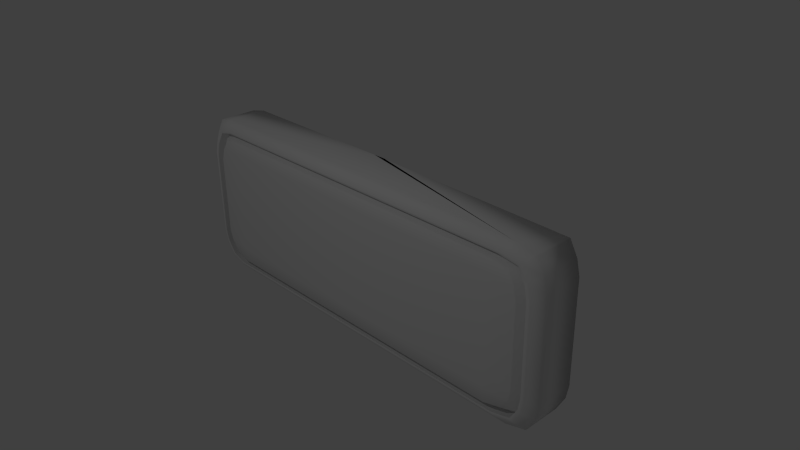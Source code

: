 # Source: emergency_exit.blend  (saved by Blender 2.71.0; exported with 4.5.12 LTS)
import bpy
from mathutils import Matrix  # noqa: F401  (used for matrix-valued properties, if any)

bpy.ops.wm.read_factory_settings(use_empty=True)
scene = bpy.context.scene
scene.name = 'Scene'

# ---- collections
col_collection_1 = bpy.data.collections.new('Collection 1'); scene.collection.children.link(col_collection_1)

# ---- materials (node trees are filled in below, after node groups)
mat_material = bpy.data.materials.new('Material')
mat_material.alpha_threshold = 0.0
mat_material.use_transparent_shadow = False
mat_material.roughness = 0.5
mat_material.line_color = (0.0, 0.0, 0.0, 1.0)
mat_material_001 = bpy.data.materials.new('Material.001')
mat_material_001.alpha_threshold = 0.0
mat_material_001.use_transparent_shadow = False
mat_material_001.roughness = 0.5
mat_material_001.line_color = (0.0, 0.0, 0.0, 1.0)

# ---- material node trees

# ---- world
world_world = bpy.data.worlds.new('World'); scene.world = world_world
world_world.color = (0.05088, 0.05088, 0.05088)
world_world.use_sun_shadow = False
world_world.sun_shadow_jitter_overblur = 0.0
world_world.cycles.sampling_method = 'MANUAL'
world_world.cycles.sample_map_resolution = 256

# ---- cameras
cam_camera = bpy.data.cameras.new('Camera')
cam_camera.clip_end = 100.0
cam_camera.lens = 35.0
cam_camera.sensor_width = 32.0
cam_camera.sensor_height = 18.0
cam_camera.ortho_scale = 7.314
cam_camera.dof.focus_distance = 0.0
cam_camera.dof.aperture_fstop = 128.0

# ---- lights
light_lamp = bpy.data.lights.new('Lamp', 'POINT')
light_lamp.transmission_factor = 0.0
light_lamp.cutoff_distance = 30.0
light_lamp.energy = 100.0
light_lamp.shadow_buffer_clip_start = 1.001
light_lamp.shadow_soft_size = 0.1
light_lamp.shadow_maximum_resolution = 0.006
light_lamp.use_absolute_resolution = True
light_lamp.cycles.use_multiple_importance_sampling = False

# ---- meshes
me_cube = bpy.data.meshes.new('Cube')
me_cube.from_pydata([(0.9123, -0.952, -1.789), (-0.9125, -0.952, -1.789), (0.9123, -0.952, -0.02613), (-0.9125, -0.952, -0.02613), (0.9612, -0.9993, -1.467), (0.9612, -0.9993, -0.3485), (-0.9614, -0.9993, -1.467), (-0.9614, -0.9993, -0.3485), (0.8234, -0.9993, -1.837), (-0.004139, -0.9993, -1.837), (-0.8316, -0.9993, -1.837), (0.8234, -0.9993, 0.02111), (-0.00414, -0.9993, 0.02111), (-0.8316, -0.9993, 0.02111), (0.8234, -0.9993, -1.467), (-0.004139, -0.9993, -1.467), (-0.8316, -0.9993, -1.467), (0.8234, -0.9993, -0.3485), (-0.004139, -0.9993, -0.3485), (-0.8316, -0.9993, -0.3485), (0.863, -0.701, 0.09973), (-0.8714, -0.701, -1.915), (-0.004225, -0.701, -1.915), (0.863, -0.701, -1.915), (-1.007, -0.701, -0.3011), (-1.007, -0.701, -1.514), (0.9491, -0.6653, -1.857), (0.9491, -0.6653, 0.04144), (-0.9491, -0.6653, -1.857), (-0.9491, -0.6653, 0.04144), (1.0, -0.7009, -1.51), (1.0, -0.7009, -0.3056), (-1.0, -0.7009, -1.51), (-1.0, -0.7009, -0.3056), (0.8566, -0.7009, -1.908), (-0.004204, -0.7009, -1.908), (-0.865, -0.7009, -1.908), (0.8566, -0.7009, 0.0923), (-0.004205, -0.7009, 0.0923), (-0.865, -0.7009, 0.0923), (0.9474, -0.9833, -0.1878), (-0.9476, -0.9833, -0.1878), (-0.004225, -0.9772, 0.09973), (-0.8714, -0.9772, 0.09973), (0.8221, -1.007, -0.1639), (-0.004166, -1.007, -0.1639), (-0.8305, -1.007, -0.1639), (1.007, -0.701, -0.3011), (1.007, -0.701, -1.514), (-0.9562, -0.6651, 0.04849), (0.9857, -0.6874, -0.132), (-0.9856, -0.6874, -0.132), (0.993, -0.9635, -0.1262), (-0.993, -0.9635, -0.1262), (0.9957, -0.9651, -1.679), (0.95, -0.9855, -1.618), (-0.9502, -0.9855, -1.618), (-0.9957, -0.9651, -1.679), (-0.9562, -0.6651, -1.864), (0.9562, -0.6651, 0.04849), (0.9562, -0.6651, -1.864), (0.8256, -1.008, -1.64), (-0.004168, -1.008, -1.64), (-0.8339, -1.008, -1.64), (0.9884, -0.6889, -1.673), (-0.9883, -0.6889, -1.673), (0.9562, -0.9412, -1.864), (0.9562, -0.9412, 0.04849), (-0.9562, -0.9412, -1.864), (-0.9562, -0.9412, 0.04849), (1.007, -0.9772, -1.514), (1.007, -0.9772, -0.3011), (-1.007, -0.9772, -1.514), (-1.007, -0.9772, -0.3011), (0.863, -0.9772, -1.915), (-0.004225, -0.9772, -1.915), (-0.8714, -0.9772, -1.915), (0.863, -0.9772, 0.09973), (-0.9957, -0.6889, -1.679), (0.9957, -0.6889, -1.679), (-0.993, -0.6874, -0.1262), (0.993, -0.6874, -0.1262), (-0.8714, -0.701, 0.09973), (-0.004225, -0.701, 0.09973), (-0.004266, -0.9775, 0.1326), (-0.8841, -0.9775, 0.1326), (1.007, -0.9634, -0.1007), (-1.007, -0.9634, -0.1007), (1.01, -0.965, -1.704), (-1.01, -0.965, -1.704), (0.9701, -0.9404, -1.895), (0.9701, -0.9404, 0.07971), (-0.97, -0.9404, -1.895), (-0.97, -0.9404, 0.07971), (1.022, -0.9775, -1.534), (1.022, -0.9775, -0.2814), (-1.022, -0.9775, -1.534), (-1.022, -0.9775, -0.2814), (0.8755, -0.9775, -1.948), (-0.004266, -0.9775, -1.948), (-0.8841, -0.9775, -1.948), (0.8755, -0.9775, 0.1326), (-0.004383, -0.739, 0.2483), (-0.9199, -0.739, 0.2483), (1.048, -0.7228, -0.01104), (-1.048, -0.7228, -0.01104), (1.051, -0.7246, -1.793), (-1.051, -0.7246, -1.793), (1.01, -0.6962, -2.005), (1.01, -0.6962, 0.1895), (-1.009, -0.6962, -2.005), (-1.009, -0.6962, 0.1895), (1.064, -0.739, -1.604), (1.064, -0.739, -0.2118), (-1.064, -0.739, -1.604), (-1.064, -0.739, -0.2118), (0.9112, -0.739, -2.064), (-0.004382, -0.739, -2.064), (-0.9199, -0.739, -2.064), (0.9112, -0.739, 0.2483), (-0.004383, 0.5099, 0.2483), (-0.9199, 0.5099, 0.2483), (1.048, 0.5092, -0.01104), (-1.048, 0.5092, -0.01104), (1.051, 0.5093, -1.793), (-1.051, 0.5093, -1.793), (1.01, 0.5081, -2.005), (1.01, 0.5081, 0.1895), (-1.009, 0.5081, -2.005), (-1.009, 0.5081, 0.1895), (1.064, 0.5099, -1.604), (1.064, 0.5099, -0.2118), (-1.064, 0.5099, -1.604), (-1.064, 0.5099, -0.2118), (0.9112, 0.5099, -2.064), (-0.004382, 0.5099, -2.064), (-0.9199, 0.5099, -2.064), (-0.0693, 0.5099, 0.2483)], [], [(36, 10, 1, 28), (39, 29, 3, 13), (50, 27, 2, 40), (46, 13, 3, 41), (64, 30, 4, 55), (30, 31, 5, 4), (63, 16, 6, 56), (16, 19, 7, 6), (83, 20, 77, 42), (59, 81, 52, 67), (49, 82, 43, 69), (25, 24, 73, 72), (80, 49, 69, 53), (26, 0, 8, 34), (34, 8, 9, 35), (35, 9, 10, 36), (27, 37, 11, 2), (37, 38, 12, 11), (38, 39, 13, 12), (40, 2, 11, 44), (44, 11, 12, 45), (45, 12, 13, 46), (79, 60, 66, 54), (78, 25, 72, 57), (30, 64, 79, 48), (29, 39, 82, 49), (32, 33, 24, 25), (51, 29, 49, 80), (55, 4, 14, 61), (61, 14, 15, 62), (62, 15, 16, 63), (4, 5, 17, 14), (14, 17, 18, 15), (15, 18, 19, 16), (37, 27, 59, 20), (65, 32, 25, 78), (34, 35, 22, 23), (36, 28, 58, 21), (41, 3, 29, 51), (23, 22, 75, 74), (48, 79, 54, 70), (56, 6, 32, 65), (6, 7, 33, 32), (35, 36, 21, 22), (38, 37, 20, 83), (31, 30, 48, 47), (33, 51, 80, 24), (31, 50, 40, 5), (19, 46, 41, 7), (81, 47, 71, 52), (47, 48, 70, 71), (22, 21, 76, 75), (5, 40, 44, 17), (17, 44, 45, 18), (18, 45, 46, 19), (64, 26, 60, 79), (26, 34, 23, 60), (58, 78, 57, 68), (7, 41, 51, 33), (26, 64, 55, 0), (10, 63, 56, 1), (39, 38, 83, 82), (50, 31, 47, 81), (0, 55, 61, 8), (8, 61, 62, 9), (9, 62, 63, 10), (1, 56, 65, 28), (60, 23, 74, 66), (24, 80, 53, 73), (21, 58, 68, 76), (20, 59, 67, 77), (27, 50, 81, 59), (28, 65, 78, 58), (82, 83, 42, 43), (67, 52, 86, 91), (54, 66, 90, 88), (75, 76, 100, 99), (43, 42, 84, 85), (70, 54, 88, 94), (73, 53, 87, 97), (69, 43, 85, 93), (42, 77, 101, 84), (72, 73, 97, 96), (74, 75, 99, 98), (71, 70, 94, 95), (68, 57, 89, 92), (76, 68, 92, 100), (52, 71, 95, 86), (57, 72, 96, 89), (53, 69, 93, 87), (77, 67, 91, 101), (66, 74, 98, 90), (86, 95, 113, 104), (92, 89, 107, 110), (84, 101, 119, 102), (98, 99, 117, 116), (87, 93, 111, 105), (93, 85, 103, 111), (90, 98, 116, 108), (88, 90, 108, 106), (99, 100, 118, 117), (85, 84, 102, 103), (101, 91, 109, 119), (91, 86, 104, 109), (97, 87, 105, 115), (89, 96, 114, 107), (95, 94, 112, 113), (100, 92, 110, 118), (96, 97, 115, 114), (94, 88, 106, 112), (109, 104, 122, 127), (115, 105, 123, 133), (107, 114, 132, 125), (113, 112, 130, 131), (118, 110, 128, 136), (114, 115, 133, 132), (112, 106, 124, 130), (104, 113, 131, 122), (110, 107, 125, 128), (102, 119, 137, 120), (116, 117, 135, 134), (105, 111, 129, 123), (111, 103, 121, 129), (108, 116, 134, 126), (106, 108, 126, 124), (117, 118, 136, 135), (103, 102, 120, 121), (119, 109, 127, 137), (136, 128, 125, 132, 133, 123, 129, 121, 120, 137, 127, 122, 131, 130, 124, 126, 134, 135)])
me_cube.polygons.foreach_set('use_smooth', [True] * 129)
_uv = me_cube.uv_layers.new(name='UVMap')
_uv.uv.foreach_set('vector', [0.7788, 0.5813, 0.7587, 0.5834, 0.7616, 0.5784, 0.7808, 0.5761, 0.6064, 0.5813, 0.6044, 0.5761, 0.6236, 0.5784, 0.6265, 0.5834, 0.8556, 0.4227, 0.857, 0.4335, 0.838, 0.4293, 0.836, 0.4192, 0.07834, 0.3381, 0.06611, 0.338, 0.06923, 0.333, 0.07992, 0.3308, 0.8555, 0.327, 0.8548, 0.3371, 0.835, 0.3398, 0.8358, 0.3304, 0.8548, 0.3371, 0.8548, 0.4119, 0.835, 0.4093, 0.835, 0.3398, 0.1759, 0.3379, 0.1645, 0.338, 0.1645, 0.3299, 0.1745, 0.3306, 0.1645, 0.338, 0.09054, 0.338, 0.09054, 0.3299, 0.1645, 0.3299, 0.9157, 0.6357, 0.9157, 0.5818, 0.9339, 0.5819, 0.9339, 0.6357, 0.913, 0.9379, 0.9146, 0.927, 0.9329, 0.927, 0.9313, 0.9379, 0.913, 0.6949, 0.9157, 0.6895, 0.9339, 0.6896, 0.9312, 0.6949, 0.777, 0.8399, 0.777, 0.9153, 0.7587, 0.9153, 0.7587, 0.8399, 0.7779, 0.9261, 0.7795, 0.937, 0.7612, 0.937, 0.7597, 0.9261, 0.7808, 0.694, 0.7616, 0.6917, 0.7587, 0.6862, 0.7788, 0.6882, 0.7788, 0.6882, 0.7587, 0.6862, 0.7587, 0.6348, 0.7788, 0.6347, 0.7788, 0.6347, 0.7587, 0.6348, 0.7587, 0.5834, 0.7788, 0.5813, 0.6044, 0.694, 0.6064, 0.6882, 0.6265, 0.6862, 0.6236, 0.6917, 0.6064, 0.6882, 0.6064, 0.6347, 0.6265, 0.6348, 0.6265, 0.6862, 0.6064, 0.6347, 0.6064, 0.5813, 0.6265, 0.5834, 0.6265, 0.6348, 0.07992, 0.4485, 0.06923, 0.4463, 0.06611, 0.4408, 0.07834, 0.4407, 0.07834, 0.4407, 0.06611, 0.4408, 0.06611, 0.3894, 0.07834, 0.3894, 0.07834, 0.3894, 0.06611, 0.3894, 0.06611, 0.338, 0.07834, 0.3381, 0.9147, 0.8306, 0.913, 0.8191, 0.9313, 0.8191, 0.933, 0.8306, 0.7778, 0.8297, 0.777, 0.8399, 0.7587, 0.8399, 0.7595, 0.8297, 0.251, 0.8635, 0.2617, 0.8628, 0.2621, 0.8632, 0.2513, 0.864, 0.1484, 0.7424, 0.145, 0.7477, 0.1446, 0.7473, 0.1479, 0.742, 0.251, 0.7393, 0.1714, 0.7393, 0.1711, 0.7388, 0.2513, 0.7388, 0.1599, 0.7402, 0.1484, 0.7424, 0.1479, 0.742, 0.1595, 0.7397, 0.1745, 0.4487, 0.1645, 0.4494, 0.1645, 0.4408, 0.1759, 0.4409, 0.5499, 0.5852, 0.5113, 0.5846, 0.5113, 0.371, 0.5499, 0.3709, 0.5499, 0.3709, 0.5113, 0.371, 0.5113, 0.1573, 0.5499, 0.1567, 0.1645, 0.4494, 0.09054, 0.4494, 0.09054, 0.4408, 0.1645, 0.4408, 0.5113, 0.5846, 0.2623, 0.5846, 0.2623, 0.371, 0.5113, 0.371, 0.5113, 0.371, 0.2623, 0.371, 0.2623, 0.1573, 0.5113, 0.1573, 0.145, 0.8546, 0.1484, 0.8603, 0.1479, 0.8608, 0.1446, 0.855, 0.2617, 0.74, 0.251, 0.7393, 0.2513, 0.7388, 0.2621, 0.7396, 0.2773, 0.8546, 0.2773, 0.8011, 0.2778, 0.8011, 0.2778, 0.855, 0.2773, 0.7477, 0.2739, 0.7424, 0.2744, 0.742, 0.2778, 0.7473, 0.8582, 0.1658, 0.8562, 0.1758, 0.8372, 0.18, 0.8385, 0.1692, 0.6226, 0.8239, 0.6226, 0.8778, 0.6044, 0.8778, 0.6044, 0.824, 0.9156, 0.8408, 0.9147, 0.8306, 0.933, 0.8306, 0.9338, 0.8408, 0.8583, 0.07696, 0.8592, 0.08633, 0.8394, 0.08367, 0.8386, 0.07353, 0.8592, 0.08633, 0.8592, 0.1558, 0.8394, 0.1585, 0.8394, 0.08367, 0.2773, 0.8011, 0.2773, 0.7477, 0.2778, 0.7473, 0.2778, 0.8011, 0.145, 0.8011, 0.145, 0.8546, 0.1446, 0.855, 0.1446, 0.8011, 0.1714, 0.8635, 0.251, 0.8635, 0.2513, 0.864, 0.1711, 0.864, 0.1714, 0.7393, 0.1599, 0.7402, 0.1595, 0.7397, 0.1711, 0.7388, 0.8548, 0.4119, 0.8556, 0.4227, 0.836, 0.4192, 0.835, 0.4093, 0.09054, 0.338, 0.07834, 0.3381, 0.07992, 0.3308, 0.09054, 0.3299, 0.9146, 0.927, 0.9156, 0.9162, 0.9338, 0.9162, 0.9329, 0.927, 0.9156, 0.9162, 0.9156, 0.8408, 0.9338, 0.8408, 0.9338, 0.9162, 0.6226, 0.8778, 0.6226, 0.9316, 0.6044, 0.9317, 0.6044, 0.8778, 0.09054, 0.4494, 0.07992, 0.4485, 0.07834, 0.4407, 0.09054, 0.4408, 0.2623, 0.5846, 0.2212, 0.5843, 0.2212, 0.3709, 0.2623, 0.371, 0.2623, 0.371, 0.2212, 0.3709, 0.2212, 0.1576, 0.2623, 0.1573, 0.2617, 0.8628, 0.2739, 0.8603, 0.2744, 0.8608, 0.2621, 0.8632, 0.2739, 0.8603, 0.2773, 0.8546, 0.2778, 0.855, 0.2744, 0.8608, 0.7795, 0.8182, 0.7778, 0.8297, 0.7595, 0.8297, 0.7612, 0.8182, 0.8592, 0.1558, 0.8582, 0.1658, 0.8385, 0.1692, 0.8394, 0.1585, 0.857, 0.3156, 0.8555, 0.327, 0.8358, 0.3304, 0.838, 0.3198, 0.1889, 0.338, 0.1759, 0.3379, 0.1745, 0.3306, 0.1858, 0.333, 0.145, 0.7477, 0.145, 0.8011, 0.1446, 0.8011, 0.1446, 0.7473, 0.1599, 0.8626, 0.1714, 0.8635, 0.1711, 0.864, 0.1595, 0.8631, 0.1858, 0.4463, 0.1745, 0.4487, 0.1759, 0.4409, 0.1889, 0.4408, 0.1889, 0.4408, 0.1759, 0.4409, 0.1759, 0.3894, 0.1889, 0.3894, 0.1889, 0.3894, 0.1759, 0.3894, 0.1759, 0.3379, 0.1889, 0.338, 0.8562, 0.06631, 0.8583, 0.07696, 0.8386, 0.07353, 0.8372, 0.06211, 0.6252, 0.8182, 0.6226, 0.8239, 0.6044, 0.824, 0.607, 0.8182, 0.777, 0.9153, 0.7779, 0.9261, 0.7597, 0.9261, 0.7587, 0.9153, 0.6226, 0.9316, 0.6252, 0.937, 0.607, 0.937, 0.6044, 0.9317, 0.9157, 0.5818, 0.913, 0.5761, 0.9312, 0.5761, 0.9339, 0.5819, 0.1484, 0.8603, 0.1599, 0.8626, 0.1595, 0.8631, 0.1479, 0.8608, 0.2739, 0.7424, 0.2617, 0.74, 0.2621, 0.7396, 0.2744, 0.742, 0.9157, 0.6895, 0.9157, 0.6357, 0.9339, 0.6357, 0.9339, 0.6896, 0.3433, 0.06734, 0.3409, 0.07819, 0.3399, 0.0766, 0.3424, 0.0654, 0.3407, 0.1746, 0.3433, 0.1861, 0.3424, 0.1881, 0.3397, 0.1762, 0.4068, 0.1893, 0.4641, 0.1893, 0.465, 0.1913, 0.4068, 0.1913, 0.4641, 0.06415, 0.4068, 0.06415, 0.4068, 0.06211, 0.465, 0.06211, 0.3399, 0.1644, 0.3407, 0.1746, 0.3397, 0.1762, 0.339, 0.1656, 0.4731, 0.08905, 0.4722, 0.07819, 0.4731, 0.0766, 0.4741, 0.08782, 0.4697, 0.06734, 0.4641, 0.06415, 0.465, 0.06211, 0.4707, 0.0654, 0.4068, 0.06415, 0.3495, 0.06415, 0.3486, 0.06211, 0.4068, 0.06211, 0.4731, 0.1644, 0.4731, 0.08905, 0.4741, 0.08782, 0.4741, 0.1656, 0.3495, 0.1893, 0.4068, 0.1893, 0.4068, 0.1913, 0.3486, 0.1913, 0.3399, 0.08905, 0.3399, 0.1644, 0.339, 0.1656, 0.339, 0.08782, 0.4697, 0.1861, 0.4723, 0.1746, 0.4733, 0.1762, 0.4707, 0.1881, 0.4641, 0.1893, 0.4697, 0.1861, 0.4707, 0.1881, 0.465, 0.1913, 0.3409, 0.07819, 0.3399, 0.08905, 0.339, 0.08782, 0.3399, 0.0766, 0.4723, 0.1746, 0.4731, 0.1644, 0.4741, 0.1656, 0.4733, 0.1762, 0.4722, 0.07819, 0.4697, 0.06734, 0.4707, 0.0654, 0.4731, 0.0766, 0.3495, 0.06415, 0.3433, 0.06734, 0.3424, 0.0654, 0.3486, 0.06211, 0.3433, 0.1861, 0.3495, 0.1893, 0.3486, 0.1913, 0.3424, 0.1881, 0.7018, 0.3336, 0.7027, 0.3448, 0.6869, 0.3405, 0.6858, 0.328, 0.3413, 0.6944, 0.3398, 0.6825, 0.3557, 0.688, 0.3575, 0.7012, 0.1647, 0.636, 0.1647, 0.6907, 0.1484, 0.6928, 0.1484, 0.6359, 0.7049, 0.07052, 0.7049, 0.1252, 0.6886, 0.1253, 0.6886, 0.06841, 0.3398, 0.583, 0.3413, 0.5718, 0.3575, 0.5649, 0.3559, 0.5774, 0.1626, 0.5761, 0.1647, 0.5814, 0.1484, 0.5791, 0.1459, 0.5736, 0.7028, 0.06458, 0.7049, 0.07052, 0.6886, 0.06841, 0.6861, 0.06223, 0.7019, 0.4332, 0.7004, 0.445, 0.6842, 0.4519, 0.686, 0.4387, 0.7049, 0.1252, 0.7049, 0.1798, 0.6886, 0.1821, 0.6886, 0.1253, 0.1647, 0.5814, 0.1647, 0.636, 0.1484, 0.6359, 0.1484, 0.5791, 0.1647, 0.6907, 0.1626, 0.6966, 0.1459, 0.699, 0.1484, 0.6928, 0.7004, 0.3224, 0.7018, 0.3336, 0.6858, 0.328, 0.6842, 0.3156, 0.339, 0.5942, 0.3398, 0.583, 0.3559, 0.5774, 0.3548, 0.5899, 0.3398, 0.6825, 0.339, 0.672, 0.3548, 0.6763, 0.3557, 0.688, 0.7027, 0.3448, 0.7027, 0.4226, 0.6869, 0.427, 0.6869, 0.3405, 0.7049, 0.1798, 0.7028, 0.1851, 0.6861, 0.1876, 0.6886, 0.1821, 0.339, 0.672, 0.339, 0.5942, 0.3548, 0.5899, 0.3548, 0.6763, 0.7027, 0.4226, 0.7019, 0.4332, 0.686, 0.4387, 0.6869, 0.427, 0.6842, 0.3156, 0.6858, 0.328, 0.6045, 0.328, 0.6046, 0.3156, 0.3548, 0.5899, 0.3559, 0.5774, 0.4372, 0.5774, 0.4373, 0.5899, 0.3557, 0.688, 0.3548, 0.6763, 0.4373, 0.6763, 0.4372, 0.688, 0.6869, 0.3405, 0.6869, 0.427, 0.6044, 0.427, 0.6044, 0.3405, 0.6886, 0.1821, 0.6861, 0.1876, 0.6068, 0.1875, 0.6063, 0.182, 0.3548, 0.6763, 0.3548, 0.5899, 0.4373, 0.5899, 0.4373, 0.6763, 0.6869, 0.427, 0.686, 0.4387, 0.6045, 0.4387, 0.6044, 0.427, 0.6858, 0.328, 0.6869, 0.3405, 0.6044, 0.3405, 0.6045, 0.328, 0.3575, 0.7012, 0.3557, 0.688, 0.4372, 0.688, 0.4371, 0.7012, 0.1484, 0.6359, 0.1484, 0.6928, 0.06611, 0.6929, 0.06611, 0.636, 0.6886, 0.06841, 0.6886, 0.1253, 0.6063, 0.1251, 0.6063, 0.06829, 0.3559, 0.5774, 0.3575, 0.5649, 0.4371, 0.5649, 0.4372, 0.5774, 0.1459, 0.5736, 0.1484, 0.5791, 0.06611, 0.5792, 0.06656, 0.5737, 0.6861, 0.06223, 0.6886, 0.06841, 0.6063, 0.06829, 0.6068, 0.06211, 0.686, 0.4387, 0.6842, 0.4519, 0.6046, 0.4519, 0.6045, 0.4387, 0.6886, 0.1253, 0.6886, 0.1821, 0.6063, 0.182, 0.6063, 0.1251, 0.1484, 0.5791, 0.1484, 0.6359, 0.06611, 0.636, 0.06611, 0.5792, 0.1484, 0.6928, 0.1459, 0.699, 0.06656, 0.6991, 0.06611, 0.6929, 0.0756, 0.2057, 0.06969, 0.2021, 0.06693, 0.1889, 0.06611, 0.1772, 0.06611, 0.09068, 0.06712, 0.07822, 0.06969, 0.06576, 0.0756, 0.06211, 0.1361, 0.06211, 0.1967, 0.06211, 0.2032, 0.06576, 0.2057, 0.07822, 0.2067, 0.09068, 0.2067, 0.1772, 0.2059, 0.1889, 0.2032, 0.2021, 0.1967, 0.2057, 0.1361, 0.2057])
me_cube.materials.append(mat_material)
me_cube.materials.append(mat_material_001)
me_cube.use_remesh_preserve_volume = False
me_cube.use_remesh_preserve_attributes = False
me_cube.use_mirror_vertex_groups = False
me_cube.update()

# ---- objects
ob_cube = bpy.data.objects.new('Cube', me_cube)
ob_lamp = bpy.data.objects.new('Lamp', light_lamp)
ob_camera = bpy.data.objects.new('Camera', cam_camera)

# ---- transforms, parenting, visibility, modifiers, constraints
ob_cube.location = (0.0, 0.0, 1.005)
ob_cube.scale = (2.802, 0.4442, 1.0)
ob_cube.lock_rotations_4d = False
ob_cube.empty_display_type = 'ARROWS'
ob_cube.lineart.crease_threshold = 0.0
ob_lamp.location = (0.4193, -5.238, 5.904)
ob_lamp.rotation_euler = (0.6503, 0.05522, 1.866)
ob_lamp.lock_rotations_4d = False
ob_lamp.empty_display_type = 'ARROWS'
ob_lamp.color = (0.0, 0.0, 0.0, 0.0)
ob_lamp.lineart.crease_threshold = 0.0
ob_camera.location = (7.481, -6.508, 5.344)
ob_camera.rotation_euler = (1.109, 0.01082, 0.8149)
ob_camera.lock_rotations_4d = False
ob_camera.empty_display_type = 'ARROWS'
ob_camera.color = (0.0, 0.0, 0.0, 0.0)
ob_camera.display_type = 'WIRE'
ob_camera.lineart.crease_threshold = 0.0

# ---- collection membership
col_collection_1.objects.link(ob_cube)
col_collection_1.objects.link(ob_lamp)
col_collection_1.objects.link(ob_camera)

# ---- scene / render settings (as saved in the file)
scene.camera = ob_camera
scene.frame_start = 1; scene.frame_end = 250; scene.frame_set(2)
scene.render.engine = 'BLENDER_EEVEE_NEXT'
scene.render.resolution_percentage = 50
scene.render.dither_intensity = 0.0
scene.cycles.use_denoising = False
scene.cycles.samples = 10
scene.cycles.sampling_pattern = 'TABULATED_SOBOL'
scene.cycles.light_sampling_threshold = 0.0
scene.cycles.use_adaptive_sampling = False
scene.cycles.use_light_tree = False
scene.cycles.blur_glossy = 0.0
scene.cycles.volume_bounces = 1
scene.cycles.pixel_filter_type = 'GAUSSIAN'
scene.cycles.sample_clamp_indirect = 0.0
scene.view_settings.view_transform = 'Standard'
bpy.context.view_layer.update()

